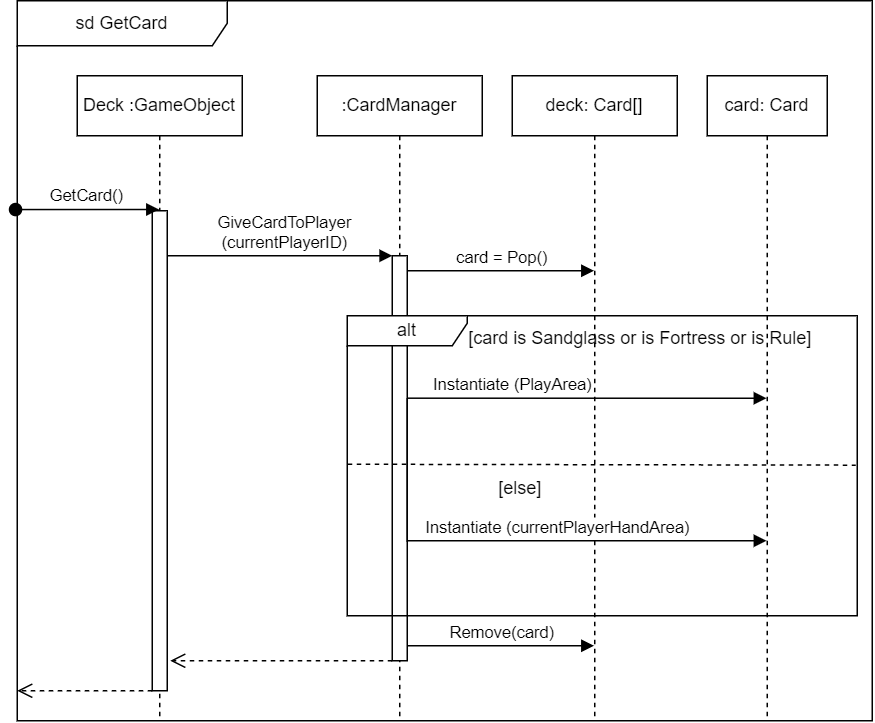

The diagram above was exported from draw.io. Its source (the exported page's mxGraphModel, read from the mxfile embedded in the PNG):
<mxGraphModel dx="1182" dy="690" grid="1" gridSize="10" guides="1" tooltips="1" connect="1" arrows="1" fold="1" page="1" pageScale="1" pageWidth="827" pageHeight="1169" math="0" shadow="0">
  <root>
    <mxCell id="0" />
    <mxCell id="1" style="" parent="0" />
    <mxCell id="s-Y3uLqYlS9rzknoHF28-1" value="Deck :GameObject" style="shape=umlLifeline;perimeter=lifelinePerimeter;whiteSpace=wrap;html=1;container=1;dropTarget=0;collapsible=0;recursiveResize=0;outlineConnect=0;portConstraint=eastwest;newEdgeStyle={&quot;edgeStyle&quot;:&quot;elbowEdgeStyle&quot;,&quot;elbow&quot;:&quot;vertical&quot;,&quot;curved&quot;:0,&quot;rounded&quot;:0};" parent="1" vertex="1">
      <mxGeometry x="180" y="200" width="110" height="430" as="geometry" />
    </mxCell>
    <mxCell id="s-Y3uLqYlS9rzknoHF28-5" value="" style="html=1;points=[];perimeter=orthogonalPerimeter;outlineConnect=0;targetShapes=umlLifeline;portConstraint=eastwest;newEdgeStyle={&quot;edgeStyle&quot;:&quot;elbowEdgeStyle&quot;,&quot;elbow&quot;:&quot;vertical&quot;,&quot;curved&quot;:0,&quot;rounded&quot;:0};" parent="s-Y3uLqYlS9rzknoHF28-1" vertex="1">
      <mxGeometry x="50" y="90" width="10" height="320" as="geometry" />
    </mxCell>
    <mxCell id="s-Y3uLqYlS9rzknoHF28-2" value=":CardManager" style="shape=umlLifeline;perimeter=lifelinePerimeter;whiteSpace=wrap;html=1;container=1;dropTarget=0;collapsible=0;recursiveResize=0;outlineConnect=0;portConstraint=eastwest;newEdgeStyle={&quot;edgeStyle&quot;:&quot;elbowEdgeStyle&quot;,&quot;elbow&quot;:&quot;vertical&quot;,&quot;curved&quot;:0,&quot;rounded&quot;:0};" parent="1" vertex="1">
      <mxGeometry x="340" y="200" width="110" height="430" as="geometry" />
    </mxCell>
    <mxCell id="s-Y3uLqYlS9rzknoHF28-17" value="" style="html=1;points=[];perimeter=orthogonalPerimeter;outlineConnect=0;targetShapes=umlLifeline;portConstraint=eastwest;newEdgeStyle={&quot;edgeStyle&quot;:&quot;elbowEdgeStyle&quot;,&quot;elbow&quot;:&quot;vertical&quot;,&quot;curved&quot;:0,&quot;rounded&quot;:0};" parent="s-Y3uLqYlS9rzknoHF28-2" vertex="1">
      <mxGeometry x="50" y="120" width="10" height="270" as="geometry" />
    </mxCell>
    <mxCell id="s-Y3uLqYlS9rzknoHF28-3" value="deck: Card[]" style="shape=umlLifeline;perimeter=lifelinePerimeter;whiteSpace=wrap;html=1;container=1;dropTarget=0;collapsible=0;recursiveResize=0;outlineConnect=0;portConstraint=eastwest;newEdgeStyle={&quot;edgeStyle&quot;:&quot;elbowEdgeStyle&quot;,&quot;elbow&quot;:&quot;vertical&quot;,&quot;curved&quot;:0,&quot;rounded&quot;:0};" parent="1" vertex="1">
      <mxGeometry x="470" y="200" width="110" height="430" as="geometry" />
    </mxCell>
    <mxCell id="s-Y3uLqYlS9rzknoHF28-4" value="GetCard()" style="html=1;verticalAlign=bottom;startArrow=oval;startFill=1;endArrow=block;startSize=8;edgeStyle=elbowEdgeStyle;elbow=vertical;curved=0;rounded=0;exitX=-0.002;exitY=0.29;exitDx=0;exitDy=0;exitPerimeter=0;" parent="1" source="s-Y3uLqYlS9rzknoHF28-23" target="s-Y3uLqYlS9rzknoHF28-1" edge="1">
      <mxGeometry width="60" relative="1" as="geometry">
        <mxPoint x="100" y="290" as="sourcePoint" />
        <mxPoint x="190" y="290" as="targetPoint" />
      </mxGeometry>
    </mxCell>
    <mxCell id="s-Y3uLqYlS9rzknoHF28-6" value="GiveCardToPlayer&lt;br&gt;(currentPlayerID)" style="html=1;verticalAlign=bottom;endArrow=block;edgeStyle=elbowEdgeStyle;elbow=vertical;curved=0;rounded=0;" parent="1" target="s-Y3uLqYlS9rzknoHF28-17" edge="1">
      <mxGeometry x="0.036" width="80" relative="1" as="geometry">
        <mxPoint x="240" y="320" as="sourcePoint" />
        <mxPoint x="390" y="320" as="targetPoint" />
        <mxPoint as="offset" />
      </mxGeometry>
    </mxCell>
    <mxCell id="s-Y3uLqYlS9rzknoHF28-7" value="card = Pop()" style="html=1;verticalAlign=bottom;endArrow=block;edgeStyle=elbowEdgeStyle;elbow=vertical;curved=0;rounded=0;" parent="1" source="s-Y3uLqYlS9rzknoHF28-17" target="s-Y3uLqYlS9rzknoHF28-3" edge="1">
      <mxGeometry x="0.0021" width="80" relative="1" as="geometry">
        <mxPoint x="410" y="330" as="sourcePoint" />
        <mxPoint x="480" y="340" as="targetPoint" />
        <Array as="points">
          <mxPoint x="460" y="330" />
          <mxPoint x="490" y="330" />
        </Array>
        <mxPoint as="offset" />
      </mxGeometry>
    </mxCell>
    <mxCell id="s-Y3uLqYlS9rzknoHF28-14" value="Instantiate (PlayArea)" style="html=1;verticalAlign=bottom;endArrow=block;edgeStyle=elbowEdgeStyle;elbow=vertical;curved=0;rounded=0;" parent="1" target="s-Y3uLqYlS9rzknoHF28-15" edge="1">
      <mxGeometry x="-0.4144" width="80" relative="1" as="geometry">
        <mxPoint x="400" y="414.96000000000004" as="sourcePoint" />
        <mxPoint x="480" y="414.96000000000004" as="targetPoint" />
        <mxPoint as="offset" />
      </mxGeometry>
    </mxCell>
    <mxCell id="s-Y3uLqYlS9rzknoHF28-15" value="card: Card" style="shape=umlLifeline;perimeter=lifelinePerimeter;whiteSpace=wrap;html=1;container=1;dropTarget=0;collapsible=0;recursiveResize=0;outlineConnect=0;portConstraint=eastwest;newEdgeStyle={&quot;edgeStyle&quot;:&quot;elbowEdgeStyle&quot;,&quot;elbow&quot;:&quot;vertical&quot;,&quot;curved&quot;:0,&quot;rounded&quot;:0};" parent="1" vertex="1">
      <mxGeometry x="600" y="200" width="80" height="430" as="geometry" />
    </mxCell>
    <mxCell id="s-Y3uLqYlS9rzknoHF28-18" value="[else]" style="text;html=1;align=center;verticalAlign=middle;resizable=0;points=[];autosize=1;shadow=0;fillColor=none;" parent="1" vertex="1">
      <mxGeometry x="450" y="460" width="50" height="30" as="geometry" />
    </mxCell>
    <mxCell id="s-Y3uLqYlS9rzknoHF28-19" value="Instantiate (currentPlayerHandArea)" style="html=1;verticalAlign=bottom;endArrow=block;edgeStyle=elbowEdgeStyle;elbow=vertical;curved=0;rounded=0;" parent="1" target="s-Y3uLqYlS9rzknoHF28-15" edge="1">
      <mxGeometry x="0.166" width="80" relative="1" as="geometry">
        <mxPoint x="400" y="414.96000000000004" as="sourcePoint" />
        <mxPoint x="640" y="415" as="targetPoint" />
        <Array as="points">
          <mxPoint x="450" y="510" />
          <mxPoint x="440" y="500" />
        </Array>
        <mxPoint as="offset" />
      </mxGeometry>
    </mxCell>
    <mxCell id="s-Y3uLqYlS9rzknoHF28-20" value="Remove(card)" style="html=1;verticalAlign=bottom;endArrow=block;edgeStyle=elbowEdgeStyle;elbow=vertical;curved=0;rounded=0;" parent="1" target="s-Y3uLqYlS9rzknoHF28-3" edge="1">
      <mxGeometry width="80" relative="1" as="geometry">
        <mxPoint x="400" y="580" as="sourcePoint" />
        <mxPoint x="480" y="580" as="targetPoint" />
      </mxGeometry>
    </mxCell>
    <mxCell id="s-Y3uLqYlS9rzknoHF28-21" value="" style="html=1;verticalAlign=bottom;endArrow=open;dashed=1;endSize=8;edgeStyle=elbowEdgeStyle;elbow=vertical;curved=0;rounded=0;" parent="1" source="s-Y3uLqYlS9rzknoHF28-17" edge="1">
      <mxGeometry relative="1" as="geometry">
        <mxPoint x="380" y="590" as="sourcePoint" />
        <mxPoint x="242" y="590" as="targetPoint" />
      </mxGeometry>
    </mxCell>
    <mxCell id="s-Y3uLqYlS9rzknoHF28-22" value="" style="html=1;verticalAlign=bottom;endArrow=open;dashed=1;endSize=8;edgeStyle=elbowEdgeStyle;elbow=vertical;curved=0;rounded=0;" parent="1" source="s-Y3uLqYlS9rzknoHF28-5" edge="1">
      <mxGeometry relative="1" as="geometry">
        <mxPoint x="220" y="610" as="sourcePoint" />
        <mxPoint x="140" y="610" as="targetPoint" />
      </mxGeometry>
    </mxCell>
    <mxCell id="s-Y3uLqYlS9rzknoHF28-23" value="sd GetCard" style="shape=umlFrame;whiteSpace=wrap;html=1;pointerEvents=0;width=140;height=30;" parent="1" vertex="1">
      <mxGeometry x="140" y="150" width="570" height="480" as="geometry" />
    </mxCell>
    <mxCell id="s-Y3uLqYlS9rzknoHF28-10" value="Слой без названия" style="" parent="0" />
    <mxCell id="s-Y3uLqYlS9rzknoHF28-11" value="alt" style="shape=umlFrame;whiteSpace=wrap;html=1;pointerEvents=0;width=80;height=20;" parent="s-Y3uLqYlS9rzknoHF28-10" vertex="1">
      <mxGeometry x="360" y="360" width="340" height="200" as="geometry" />
    </mxCell>
    <mxCell id="s-Y3uLqYlS9rzknoHF28-12" value="" style="endArrow=none;dashed=1;html=1;rounded=0;exitX=0.001;exitY=0.495;exitDx=0;exitDy=0;exitPerimeter=0;entryX=0.997;entryY=0.498;entryDx=0;entryDy=0;entryPerimeter=0;" parent="s-Y3uLqYlS9rzknoHF28-10" source="s-Y3uLqYlS9rzknoHF28-11" target="s-Y3uLqYlS9rzknoHF28-11" edge="1">
      <mxGeometry width="50" height="50" relative="1" as="geometry">
        <mxPoint x="180" y="459.76" as="sourcePoint" />
        <mxPoint x="720" y="460" as="targetPoint" />
      </mxGeometry>
    </mxCell>
    <mxCell id="s-Y3uLqYlS9rzknoHF28-13" value="[card is Sandglass or is Fortress or is Rule]" style="text;html=1;align=center;verticalAlign=middle;resizable=0;points=[];autosize=1;shadow=0;fillColor=none;" parent="s-Y3uLqYlS9rzknoHF28-10" vertex="1">
      <mxGeometry x="430" y="360" width="250" height="30" as="geometry" />
    </mxCell>
  </root>
</mxGraphModel>